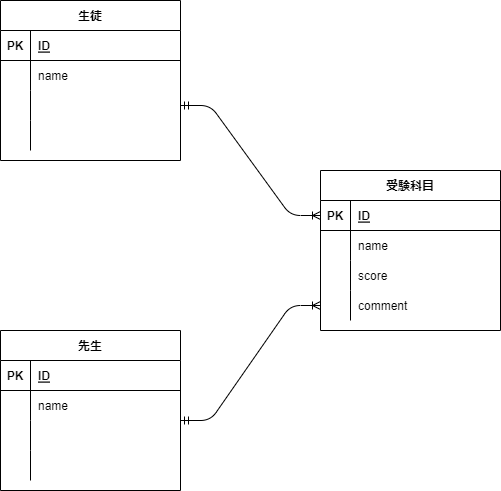

The diagram above was exported from draw.io. Its source (the exported page's mxGraphModel, read from the mxfile embedded in the PNG):
<mxGraphModel dx="589" dy="483" grid="1" gridSize="10" guides="1" tooltips="1" connect="1" arrows="1" fold="1" page="1" pageScale="1" pageWidth="827" pageHeight="1169" math="0" shadow="0">
  <root>
    <mxCell id="0" />
    <mxCell id="1" parent="0" />
    <mxCell id="127" value="生徒" style="shape=table;startSize=30;container=1;collapsible=1;childLayout=tableLayout;fixedRows=1;rowLines=0;fontStyle=1;align=center;resizeLast=1;" vertex="1" parent="1">
      <mxGeometry x="80" y="110" width="180" height="160" as="geometry" />
    </mxCell>
    <mxCell id="128" value="" style="shape=partialRectangle;collapsible=0;dropTarget=0;pointerEvents=0;fillColor=none;top=0;left=0;bottom=1;right=0;points=[[0,0.5],[1,0.5]];portConstraint=eastwest;" vertex="1" parent="127">
      <mxGeometry y="30" width="180" height="30" as="geometry" />
    </mxCell>
    <mxCell id="129" value="PK" style="shape=partialRectangle;connectable=0;fillColor=none;top=0;left=0;bottom=0;right=0;fontStyle=1;overflow=hidden;" vertex="1" parent="128">
      <mxGeometry width="30" height="30" as="geometry">
        <mxRectangle width="30" height="30" as="alternateBounds" />
      </mxGeometry>
    </mxCell>
    <mxCell id="130" value="ID" style="shape=partialRectangle;connectable=0;fillColor=none;top=0;left=0;bottom=0;right=0;align=left;spacingLeft=6;fontStyle=5;overflow=hidden;" vertex="1" parent="128">
      <mxGeometry x="30" width="150" height="30" as="geometry">
        <mxRectangle width="150" height="30" as="alternateBounds" />
      </mxGeometry>
    </mxCell>
    <mxCell id="131" value="" style="shape=partialRectangle;collapsible=0;dropTarget=0;pointerEvents=0;fillColor=none;top=0;left=0;bottom=0;right=0;points=[[0,0.5],[1,0.5]];portConstraint=eastwest;" vertex="1" parent="127">
      <mxGeometry y="60" width="180" height="30" as="geometry" />
    </mxCell>
    <mxCell id="132" value="" style="shape=partialRectangle;connectable=0;fillColor=none;top=0;left=0;bottom=0;right=0;editable=1;overflow=hidden;" vertex="1" parent="131">
      <mxGeometry width="30" height="30" as="geometry">
        <mxRectangle width="30" height="30" as="alternateBounds" />
      </mxGeometry>
    </mxCell>
    <mxCell id="133" value="name" style="shape=partialRectangle;connectable=0;fillColor=none;top=0;left=0;bottom=0;right=0;align=left;spacingLeft=6;overflow=hidden;" vertex="1" parent="131">
      <mxGeometry x="30" width="150" height="30" as="geometry">
        <mxRectangle width="150" height="30" as="alternateBounds" />
      </mxGeometry>
    </mxCell>
    <mxCell id="134" value="" style="shape=partialRectangle;collapsible=0;dropTarget=0;pointerEvents=0;fillColor=none;top=0;left=0;bottom=0;right=0;points=[[0,0.5],[1,0.5]];portConstraint=eastwest;" vertex="1" parent="127">
      <mxGeometry y="90" width="180" height="30" as="geometry" />
    </mxCell>
    <mxCell id="135" value="" style="shape=partialRectangle;connectable=0;fillColor=none;top=0;left=0;bottom=0;right=0;editable=1;overflow=hidden;" vertex="1" parent="134">
      <mxGeometry width="30" height="30" as="geometry">
        <mxRectangle width="30" height="30" as="alternateBounds" />
      </mxGeometry>
    </mxCell>
    <mxCell id="136" value="" style="shape=partialRectangle;connectable=0;fillColor=none;top=0;left=0;bottom=0;right=0;align=left;spacingLeft=6;overflow=hidden;" vertex="1" parent="134">
      <mxGeometry x="30" width="150" height="30" as="geometry">
        <mxRectangle width="150" height="30" as="alternateBounds" />
      </mxGeometry>
    </mxCell>
    <mxCell id="137" value="" style="shape=partialRectangle;collapsible=0;dropTarget=0;pointerEvents=0;fillColor=none;top=0;left=0;bottom=0;right=0;points=[[0,0.5],[1,0.5]];portConstraint=eastwest;" vertex="1" parent="127">
      <mxGeometry y="120" width="180" height="30" as="geometry" />
    </mxCell>
    <mxCell id="138" value="" style="shape=partialRectangle;connectable=0;fillColor=none;top=0;left=0;bottom=0;right=0;editable=1;overflow=hidden;" vertex="1" parent="137">
      <mxGeometry width="30" height="30" as="geometry">
        <mxRectangle width="30" height="30" as="alternateBounds" />
      </mxGeometry>
    </mxCell>
    <mxCell id="139" value="" style="shape=partialRectangle;connectable=0;fillColor=none;top=0;left=0;bottom=0;right=0;align=left;spacingLeft=6;overflow=hidden;" vertex="1" parent="137">
      <mxGeometry x="30" width="150" height="30" as="geometry">
        <mxRectangle width="150" height="30" as="alternateBounds" />
      </mxGeometry>
    </mxCell>
    <mxCell id="140" value="受験科目" style="shape=table;startSize=30;container=1;collapsible=1;childLayout=tableLayout;fixedRows=1;rowLines=0;fontStyle=1;align=center;resizeLast=1;" vertex="1" parent="1">
      <mxGeometry x="400" y="280" width="180" height="160" as="geometry" />
    </mxCell>
    <mxCell id="141" value="" style="shape=partialRectangle;collapsible=0;dropTarget=0;pointerEvents=0;fillColor=none;top=0;left=0;bottom=1;right=0;points=[[0,0.5],[1,0.5]];portConstraint=eastwest;" vertex="1" parent="140">
      <mxGeometry y="30" width="180" height="30" as="geometry" />
    </mxCell>
    <mxCell id="142" value="PK" style="shape=partialRectangle;connectable=0;fillColor=none;top=0;left=0;bottom=0;right=0;fontStyle=1;overflow=hidden;" vertex="1" parent="141">
      <mxGeometry width="30" height="30" as="geometry">
        <mxRectangle width="30" height="30" as="alternateBounds" />
      </mxGeometry>
    </mxCell>
    <mxCell id="143" value="ID" style="shape=partialRectangle;connectable=0;fillColor=none;top=0;left=0;bottom=0;right=0;align=left;spacingLeft=6;fontStyle=5;overflow=hidden;" vertex="1" parent="141">
      <mxGeometry x="30" width="150" height="30" as="geometry">
        <mxRectangle width="150" height="30" as="alternateBounds" />
      </mxGeometry>
    </mxCell>
    <mxCell id="144" value="" style="shape=partialRectangle;collapsible=0;dropTarget=0;pointerEvents=0;fillColor=none;top=0;left=0;bottom=0;right=0;points=[[0,0.5],[1,0.5]];portConstraint=eastwest;" vertex="1" parent="140">
      <mxGeometry y="60" width="180" height="30" as="geometry" />
    </mxCell>
    <mxCell id="145" value="" style="shape=partialRectangle;connectable=0;fillColor=none;top=0;left=0;bottom=0;right=0;editable=1;overflow=hidden;" vertex="1" parent="144">
      <mxGeometry width="30" height="30" as="geometry">
        <mxRectangle width="30" height="30" as="alternateBounds" />
      </mxGeometry>
    </mxCell>
    <mxCell id="146" value="name " style="shape=partialRectangle;connectable=0;fillColor=none;top=0;left=0;bottom=0;right=0;align=left;spacingLeft=6;overflow=hidden;" vertex="1" parent="144">
      <mxGeometry x="30" width="150" height="30" as="geometry">
        <mxRectangle width="150" height="30" as="alternateBounds" />
      </mxGeometry>
    </mxCell>
    <mxCell id="147" value="" style="shape=partialRectangle;collapsible=0;dropTarget=0;pointerEvents=0;fillColor=none;top=0;left=0;bottom=0;right=0;points=[[0,0.5],[1,0.5]];portConstraint=eastwest;" vertex="1" parent="140">
      <mxGeometry y="90" width="180" height="30" as="geometry" />
    </mxCell>
    <mxCell id="148" value="" style="shape=partialRectangle;connectable=0;fillColor=none;top=0;left=0;bottom=0;right=0;editable=1;overflow=hidden;" vertex="1" parent="147">
      <mxGeometry width="30" height="30" as="geometry">
        <mxRectangle width="30" height="30" as="alternateBounds" />
      </mxGeometry>
    </mxCell>
    <mxCell id="149" value="score" style="shape=partialRectangle;connectable=0;fillColor=none;top=0;left=0;bottom=0;right=0;align=left;spacingLeft=6;overflow=hidden;" vertex="1" parent="147">
      <mxGeometry x="30" width="150" height="30" as="geometry">
        <mxRectangle width="150" height="30" as="alternateBounds" />
      </mxGeometry>
    </mxCell>
    <mxCell id="150" value="" style="shape=partialRectangle;collapsible=0;dropTarget=0;pointerEvents=0;fillColor=none;top=0;left=0;bottom=0;right=0;points=[[0,0.5],[1,0.5]];portConstraint=eastwest;" vertex="1" parent="140">
      <mxGeometry y="120" width="180" height="30" as="geometry" />
    </mxCell>
    <mxCell id="151" value="" style="shape=partialRectangle;connectable=0;fillColor=none;top=0;left=0;bottom=0;right=0;editable=1;overflow=hidden;" vertex="1" parent="150">
      <mxGeometry width="30" height="30" as="geometry">
        <mxRectangle width="30" height="30" as="alternateBounds" />
      </mxGeometry>
    </mxCell>
    <mxCell id="152" value="comment" style="shape=partialRectangle;connectable=0;fillColor=none;top=0;left=0;bottom=0;right=0;align=left;spacingLeft=6;overflow=hidden;" vertex="1" parent="150">
      <mxGeometry x="30" width="150" height="30" as="geometry">
        <mxRectangle width="150" height="30" as="alternateBounds" />
      </mxGeometry>
    </mxCell>
    <mxCell id="153" value="先生" style="shape=table;startSize=30;container=1;collapsible=1;childLayout=tableLayout;fixedRows=1;rowLines=0;fontStyle=1;align=center;resizeLast=1;" vertex="1" parent="1">
      <mxGeometry x="80" y="440" width="180" height="160" as="geometry" />
    </mxCell>
    <mxCell id="154" value="" style="shape=partialRectangle;collapsible=0;dropTarget=0;pointerEvents=0;fillColor=none;top=0;left=0;bottom=1;right=0;points=[[0,0.5],[1,0.5]];portConstraint=eastwest;" vertex="1" parent="153">
      <mxGeometry y="30" width="180" height="30" as="geometry" />
    </mxCell>
    <mxCell id="155" value="PK" style="shape=partialRectangle;connectable=0;fillColor=none;top=0;left=0;bottom=0;right=0;fontStyle=1;overflow=hidden;" vertex="1" parent="154">
      <mxGeometry width="30" height="30" as="geometry">
        <mxRectangle width="30" height="30" as="alternateBounds" />
      </mxGeometry>
    </mxCell>
    <mxCell id="156" value="ID" style="shape=partialRectangle;connectable=0;fillColor=none;top=0;left=0;bottom=0;right=0;align=left;spacingLeft=6;fontStyle=5;overflow=hidden;" vertex="1" parent="154">
      <mxGeometry x="30" width="150" height="30" as="geometry">
        <mxRectangle width="150" height="30" as="alternateBounds" />
      </mxGeometry>
    </mxCell>
    <mxCell id="157" value="" style="shape=partialRectangle;collapsible=0;dropTarget=0;pointerEvents=0;fillColor=none;top=0;left=0;bottom=0;right=0;points=[[0,0.5],[1,0.5]];portConstraint=eastwest;" vertex="1" parent="153">
      <mxGeometry y="60" width="180" height="30" as="geometry" />
    </mxCell>
    <mxCell id="158" value="" style="shape=partialRectangle;connectable=0;fillColor=none;top=0;left=0;bottom=0;right=0;editable=1;overflow=hidden;" vertex="1" parent="157">
      <mxGeometry width="30" height="30" as="geometry">
        <mxRectangle width="30" height="30" as="alternateBounds" />
      </mxGeometry>
    </mxCell>
    <mxCell id="159" value="name" style="shape=partialRectangle;connectable=0;fillColor=none;top=0;left=0;bottom=0;right=0;align=left;spacingLeft=6;overflow=hidden;" vertex="1" parent="157">
      <mxGeometry x="30" width="150" height="30" as="geometry">
        <mxRectangle width="150" height="30" as="alternateBounds" />
      </mxGeometry>
    </mxCell>
    <mxCell id="160" value="" style="shape=partialRectangle;collapsible=0;dropTarget=0;pointerEvents=0;fillColor=none;top=0;left=0;bottom=0;right=0;points=[[0,0.5],[1,0.5]];portConstraint=eastwest;" vertex="1" parent="153">
      <mxGeometry y="90" width="180" height="30" as="geometry" />
    </mxCell>
    <mxCell id="161" value="" style="shape=partialRectangle;connectable=0;fillColor=none;top=0;left=0;bottom=0;right=0;editable=1;overflow=hidden;" vertex="1" parent="160">
      <mxGeometry width="30" height="30" as="geometry">
        <mxRectangle width="30" height="30" as="alternateBounds" />
      </mxGeometry>
    </mxCell>
    <mxCell id="162" value="" style="shape=partialRectangle;connectable=0;fillColor=none;top=0;left=0;bottom=0;right=0;align=left;spacingLeft=6;overflow=hidden;" vertex="1" parent="160">
      <mxGeometry x="30" width="150" height="30" as="geometry">
        <mxRectangle width="150" height="30" as="alternateBounds" />
      </mxGeometry>
    </mxCell>
    <mxCell id="163" value="" style="shape=partialRectangle;collapsible=0;dropTarget=0;pointerEvents=0;fillColor=none;top=0;left=0;bottom=0;right=0;points=[[0,0.5],[1,0.5]];portConstraint=eastwest;" vertex="1" parent="153">
      <mxGeometry y="120" width="180" height="30" as="geometry" />
    </mxCell>
    <mxCell id="164" value="" style="shape=partialRectangle;connectable=0;fillColor=none;top=0;left=0;bottom=0;right=0;editable=1;overflow=hidden;" vertex="1" parent="163">
      <mxGeometry width="30" height="30" as="geometry">
        <mxRectangle width="30" height="30" as="alternateBounds" />
      </mxGeometry>
    </mxCell>
    <mxCell id="165" value="" style="shape=partialRectangle;connectable=0;fillColor=none;top=0;left=0;bottom=0;right=0;align=left;spacingLeft=6;overflow=hidden;" vertex="1" parent="163">
      <mxGeometry x="30" width="150" height="30" as="geometry">
        <mxRectangle width="150" height="30" as="alternateBounds" />
      </mxGeometry>
    </mxCell>
    <mxCell id="170" value="" style="edgeStyle=entityRelationEdgeStyle;fontSize=12;html=1;endArrow=ERoneToMany;startArrow=ERmandOne;exitX=1;exitY=0.5;exitDx=0;exitDy=0;entryX=0;entryY=0.5;entryDx=0;entryDy=0;" edge="1" parent="1" source="134" target="141">
      <mxGeometry width="100" height="100" relative="1" as="geometry">
        <mxPoint x="300" y="280" as="sourcePoint" />
        <mxPoint x="400" y="180" as="targetPoint" />
      </mxGeometry>
    </mxCell>
    <mxCell id="171" value="" style="edgeStyle=entityRelationEdgeStyle;fontSize=12;html=1;endArrow=ERoneToMany;startArrow=ERmandOne;entryX=0;entryY=0.5;entryDx=0;entryDy=0;" edge="1" parent="1" target="150">
      <mxGeometry width="100" height="100" relative="1" as="geometry">
        <mxPoint x="260" y="530" as="sourcePoint" />
        <mxPoint x="360" y="430" as="targetPoint" />
      </mxGeometry>
    </mxCell>
  </root>
</mxGraphModel>